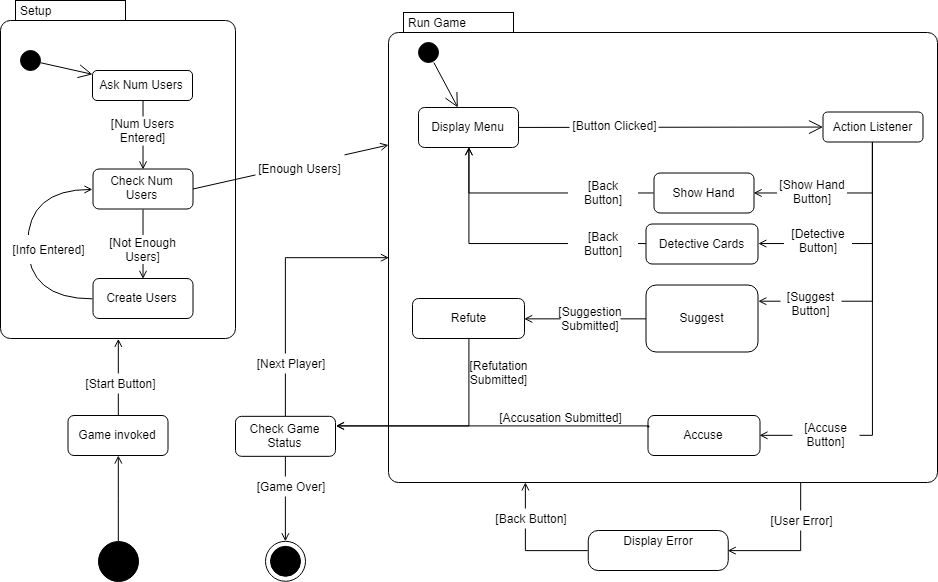

The diagram above was exported from draw.io. Its source (the exported page's mxGraphModel, read from the mxfile embedded in the PNG):
<mxGraphModel dx="1221" dy="692" grid="0" gridSize="10" guides="1" tooltips="1" connect="1" arrows="1" fold="1" page="1" pageScale="1" pageWidth="1169" pageHeight="827" math="0" shadow="0">
  <root>
    <mxCell id="0" />
    <mxCell id="1" parent="0" />
    <mxCell id="gIkRNip6S5tvzKEjtfE7-2" value="Setup" style="shape=mxgraph.sysml.compState;align=left;verticalAlign=top;spacingTop=-3;spacingLeft=18;strokeWidth=1;recursiveResize=0;fontColor=#000000;strokeColor=#000000;fillColor=#FFFFFF;" vertex="1" parent="1">
      <mxGeometry x="100" y="92" width="235" height="338" as="geometry" />
    </mxCell>
    <mxCell id="gIkRNip6S5tvzKEjtfE7-3" value="" style="shape=ellipse;html=1;fillColor=#000000;verticalLabelPosition=bottom;labelBackgroundColor=#ffffff;verticalAlign=top;fontColor=#000000;strokeColor=#000000;" vertex="1" parent="gIkRNip6S5tvzKEjtfE7-2">
      <mxGeometry x="20" y="50" width="20" height="20" as="geometry" />
    </mxCell>
    <mxCell id="gIkRNip6S5tvzKEjtfE7-139" style="edgeStyle=orthogonalEdgeStyle;rounded=0;jumpSize=12;orthogonalLoop=1;jettySize=auto;html=1;exitX=0.5;exitY=1;exitDx=0;exitDy=0;entryX=0.5;entryY=0;entryDx=0;entryDy=0;endArrow=open;endFill=0;" edge="1" parent="gIkRNip6S5tvzKEjtfE7-2" source="gIkRNip6S5tvzKEjtfE7-4" target="gIkRNip6S5tvzKEjtfE7-138">
      <mxGeometry relative="1" as="geometry" />
    </mxCell>
    <mxCell id="gIkRNip6S5tvzKEjtfE7-4" value="Ask Num Users" style="strokeColor=#000000;fillColor=#FFFFFF;gradientColor=inherit;shape=rect;html=1;rounded=1;whiteSpace=wrap;align=center;fontColor=#000000;" vertex="1" parent="gIkRNip6S5tvzKEjtfE7-2">
      <mxGeometry x="92" y="70" width="100" height="30" as="geometry" />
    </mxCell>
    <mxCell id="gIkRNip6S5tvzKEjtfE7-141" style="edgeStyle=orthogonalEdgeStyle;rounded=0;jumpSize=12;orthogonalLoop=1;jettySize=auto;html=1;exitX=0;exitY=0.5;exitDx=0;exitDy=0;entryX=0;entryY=0.5;entryDx=0;entryDy=0;endArrow=open;endFill=0;curved=1;" edge="1" parent="gIkRNip6S5tvzKEjtfE7-2" source="gIkRNip6S5tvzKEjtfE7-5" target="gIkRNip6S5tvzKEjtfE7-138">
      <mxGeometry relative="1" as="geometry">
        <Array as="points">
          <mxPoint x="27" y="298" />
          <mxPoint x="27" y="189" />
        </Array>
      </mxGeometry>
    </mxCell>
    <mxCell id="gIkRNip6S5tvzKEjtfE7-5" value="Create Users" style="strokeColor=#000000;fillColor=#FFFFFF;gradientColor=inherit;shape=rect;html=1;rounded=1;whiteSpace=wrap;align=center;fontColor=#000000;" vertex="1" parent="gIkRNip6S5tvzKEjtfE7-2">
      <mxGeometry x="92.5" y="278" width="100" height="40" as="geometry" />
    </mxCell>
    <mxCell id="gIkRNip6S5tvzKEjtfE7-6" value="" style="strokeColor=#000000;fillColor=inherit;gradientColor=inherit;edgeStyle=none;html=1;endArrow=open;endSize=12;fontColor=#000000;" edge="1" parent="gIkRNip6S5tvzKEjtfE7-2" source="gIkRNip6S5tvzKEjtfE7-3" target="gIkRNip6S5tvzKEjtfE7-4">
      <mxGeometry relative="1" as="geometry" />
    </mxCell>
    <mxCell id="gIkRNip6S5tvzKEjtfE7-140" style="edgeStyle=orthogonalEdgeStyle;rounded=0;jumpSize=12;orthogonalLoop=1;jettySize=auto;html=1;exitX=0.5;exitY=1;exitDx=0;exitDy=0;entryX=0.5;entryY=0;entryDx=0;entryDy=0;endArrow=open;endFill=0;" edge="1" parent="gIkRNip6S5tvzKEjtfE7-2" source="gIkRNip6S5tvzKEjtfE7-138" target="gIkRNip6S5tvzKEjtfE7-5">
      <mxGeometry relative="1" as="geometry" />
    </mxCell>
    <mxCell id="gIkRNip6S5tvzKEjtfE7-138" value="Check Num Users" style="strokeColor=#000000;fillColor=#FFFFFF;gradientColor=inherit;shape=rect;html=1;rounded=1;whiteSpace=wrap;align=center;fontColor=#000000;" vertex="1" parent="gIkRNip6S5tvzKEjtfE7-2">
      <mxGeometry x="92.5" y="168.5" width="100" height="40" as="geometry" />
    </mxCell>
    <mxCell id="gIkRNip6S5tvzKEjtfE7-144" value="[Num Users Entered]" style="text;html=1;strokeColor=none;fillColor=#ffffff;align=center;verticalAlign=middle;whiteSpace=wrap;rounded=0;" vertex="1" parent="gIkRNip6S5tvzKEjtfE7-2">
      <mxGeometry x="98" y="116" width="89" height="29" as="geometry" />
    </mxCell>
    <mxCell id="gIkRNip6S5tvzKEjtfE7-145" value="[Not Enough Users]" style="text;html=1;strokeColor=none;fillColor=#ffffff;align=center;verticalAlign=middle;whiteSpace=wrap;rounded=0;" vertex="1" parent="gIkRNip6S5tvzKEjtfE7-2">
      <mxGeometry x="98" y="234.5" width="89" height="29" as="geometry" />
    </mxCell>
    <mxCell id="gIkRNip6S5tvzKEjtfE7-146" value="[Info Entered]" style="text;html=1;strokeColor=none;fillColor=#ffffff;align=center;verticalAlign=middle;whiteSpace=wrap;rounded=0;" vertex="1" parent="gIkRNip6S5tvzKEjtfE7-2">
      <mxGeometry x="3.5" y="234.5" width="89" height="29" as="geometry" />
    </mxCell>
    <mxCell id="gIkRNip6S5tvzKEjtfE7-131" style="edgeStyle=orthogonalEdgeStyle;rounded=0;jumpSize=12;orthogonalLoop=1;jettySize=auto;html=1;exitX=0.5;exitY=0;exitDx=0;exitDy=0;endArrow=open;endFill=0;" edge="1" parent="1" source="gIkRNip6S5tvzKEjtfE7-13" target="gIkRNip6S5tvzKEjtfE7-130">
      <mxGeometry relative="1" as="geometry" />
    </mxCell>
    <mxCell id="gIkRNip6S5tvzKEjtfE7-13" value="" style="shape=ellipse;html=1;fillColor=#000000;fontSize=18;fontColor=#000000;strokeColor=#000000;" vertex="1" parent="1">
      <mxGeometry x="198" y="633" width="40" height="40" as="geometry" />
    </mxCell>
    <mxCell id="gIkRNip6S5tvzKEjtfE7-135" style="edgeStyle=orthogonalEdgeStyle;rounded=0;jumpSize=12;orthogonalLoop=1;jettySize=auto;html=1;exitX=0.75;exitY=1;exitDx=0;exitDy=0;exitPerimeter=0;entryX=1;entryY=0.5;entryDx=0;entryDy=0;entryPerimeter=0;endArrow=open;endFill=0;" edge="1" parent="1" source="gIkRNip6S5tvzKEjtfE7-14" target="gIkRNip6S5tvzKEjtfE7-59">
      <mxGeometry relative="1" as="geometry" />
    </mxCell>
    <mxCell id="gIkRNip6S5tvzKEjtfE7-14" value="Run Game" style="shape=mxgraph.sysml.compState;align=left;verticalAlign=top;spacingTop=-3;spacingLeft=18;strokeWidth=1;recursiveResize=0;fontColor=#000000;strokeColor=#000000;fillColor=#FFFFFF;" vertex="1" parent="1">
      <mxGeometry x="488" y="104" width="549" height="470" as="geometry" />
    </mxCell>
    <mxCell id="gIkRNip6S5tvzKEjtfE7-15" value="" style="shape=ellipse;html=1;fillColor=#000000;verticalLabelPosition=bottom;labelBackgroundColor=#ffffff;verticalAlign=top;fontColor=#000000;strokeColor=#000000;" vertex="1" parent="gIkRNip6S5tvzKEjtfE7-14">
      <mxGeometry x="30" y="30" width="20" height="20" as="geometry" />
    </mxCell>
    <mxCell id="gIkRNip6S5tvzKEjtfE7-16" value="Display Menu" style="strokeColor=#000000;fillColor=#FFFFFF;gradientColor=inherit;shape=rect;html=1;rounded=1;whiteSpace=wrap;align=center;fontColor=#000000;" vertex="1" parent="gIkRNip6S5tvzKEjtfE7-14">
      <mxGeometry x="30" y="95" width="100" height="40" as="geometry" />
    </mxCell>
    <mxCell id="gIkRNip6S5tvzKEjtfE7-44" style="edgeStyle=orthogonalEdgeStyle;rounded=0;jumpSize=12;orthogonalLoop=1;jettySize=auto;html=1;exitX=0.5;exitY=1;exitDx=0;exitDy=0;entryX=1;entryY=0.5;entryDx=0;entryDy=0;endArrow=open;endFill=0;" edge="1" parent="gIkRNip6S5tvzKEjtfE7-14" source="gIkRNip6S5tvzKEjtfE7-17" target="gIkRNip6S5tvzKEjtfE7-22">
      <mxGeometry relative="1" as="geometry" />
    </mxCell>
    <mxCell id="gIkRNip6S5tvzKEjtfE7-45" style="edgeStyle=orthogonalEdgeStyle;rounded=0;jumpSize=12;orthogonalLoop=1;jettySize=auto;html=1;exitX=0.5;exitY=1;exitDx=0;exitDy=0;entryX=1;entryY=0.5;entryDx=0;entryDy=0;endArrow=open;endFill=0;" edge="1" parent="gIkRNip6S5tvzKEjtfE7-14" source="gIkRNip6S5tvzKEjtfE7-17" target="gIkRNip6S5tvzKEjtfE7-29">
      <mxGeometry relative="1" as="geometry" />
    </mxCell>
    <mxCell id="gIkRNip6S5tvzKEjtfE7-46" style="edgeStyle=orthogonalEdgeStyle;rounded=0;jumpSize=12;orthogonalLoop=1;jettySize=auto;html=1;exitX=0.5;exitY=1;exitDx=0;exitDy=0;entryX=1;entryY=0.25;entryDx=0;entryDy=0;endArrow=open;endFill=0;" edge="1" parent="gIkRNip6S5tvzKEjtfE7-14" source="gIkRNip6S5tvzKEjtfE7-17" target="gIkRNip6S5tvzKEjtfE7-34">
      <mxGeometry relative="1" as="geometry" />
    </mxCell>
    <mxCell id="gIkRNip6S5tvzKEjtfE7-49" style="edgeStyle=orthogonalEdgeStyle;rounded=0;jumpSize=12;orthogonalLoop=1;jettySize=auto;html=1;exitX=0.5;exitY=1;exitDx=0;exitDy=0;entryX=1;entryY=0.5;entryDx=0;entryDy=0;endArrow=open;endFill=0;" edge="1" parent="gIkRNip6S5tvzKEjtfE7-14" source="gIkRNip6S5tvzKEjtfE7-17" target="gIkRNip6S5tvzKEjtfE7-32">
      <mxGeometry relative="1" as="geometry" />
    </mxCell>
    <mxCell id="gIkRNip6S5tvzKEjtfE7-17" value="Action Listener" style="strokeColor=#000000;fillColor=#FFFFFF;gradientColor=inherit;shape=rect;html=1;rounded=1;whiteSpace=wrap;align=center;fontColor=#000000;" vertex="1" parent="gIkRNip6S5tvzKEjtfE7-14">
      <mxGeometry x="434.5" y="99.5" width="100" height="30" as="geometry" />
    </mxCell>
    <mxCell id="gIkRNip6S5tvzKEjtfE7-18" value="" style="strokeColor=#000000;fillColor=inherit;gradientColor=inherit;edgeStyle=none;html=1;endArrow=open;endSize=12;fontColor=#000000;" edge="1" parent="gIkRNip6S5tvzKEjtfE7-14" source="gIkRNip6S5tvzKEjtfE7-15" target="gIkRNip6S5tvzKEjtfE7-16">
      <mxGeometry relative="1" as="geometry" />
    </mxCell>
    <mxCell id="gIkRNip6S5tvzKEjtfE7-19" value="" style="strokeColor=#000000;fillColor=inherit;gradientColor=inherit;edgeStyle=none;html=1;endArrow=open;endSize=12;fontColor=#000000;" edge="1" parent="gIkRNip6S5tvzKEjtfE7-14" source="gIkRNip6S5tvzKEjtfE7-16" target="gIkRNip6S5tvzKEjtfE7-17">
      <mxGeometry relative="1" as="geometry" />
    </mxCell>
    <mxCell id="gIkRNip6S5tvzKEjtfE7-39" style="edgeStyle=orthogonalEdgeStyle;rounded=0;jumpSize=12;orthogonalLoop=1;jettySize=auto;html=1;exitX=0;exitY=0.5;exitDx=0;exitDy=0;entryX=0.5;entryY=1;entryDx=0;entryDy=0;endArrow=open;endFill=0;" edge="1" parent="gIkRNip6S5tvzKEjtfE7-14" source="gIkRNip6S5tvzKEjtfE7-22" target="gIkRNip6S5tvzKEjtfE7-16">
      <mxGeometry relative="1" as="geometry" />
    </mxCell>
    <mxCell id="gIkRNip6S5tvzKEjtfE7-22" value="Show Hand" style="strokeColor=#000000;fillColor=#FFFFFF;gradientColor=inherit;shape=rect;html=1;rounded=1;whiteSpace=wrap;align=center;fontColor=#000000;" vertex="1" parent="gIkRNip6S5tvzKEjtfE7-14">
      <mxGeometry x="265.5" y="160.5" width="100" height="40" as="geometry" />
    </mxCell>
    <mxCell id="gIkRNip6S5tvzKEjtfE7-41" style="edgeStyle=orthogonalEdgeStyle;rounded=0;jumpSize=12;orthogonalLoop=1;jettySize=auto;html=1;exitX=0;exitY=0.5;exitDx=0;exitDy=0;entryX=0.5;entryY=1;entryDx=0;entryDy=0;endArrow=open;endFill=0;" edge="1" parent="gIkRNip6S5tvzKEjtfE7-14" source="gIkRNip6S5tvzKEjtfE7-29" target="gIkRNip6S5tvzKEjtfE7-16">
      <mxGeometry relative="1" as="geometry" />
    </mxCell>
    <mxCell id="gIkRNip6S5tvzKEjtfE7-29" value="Detective Cards" style="strokeColor=#000000;fillColor=#FFFFFF;gradientColor=inherit;shape=rect;html=1;rounded=1;whiteSpace=wrap;align=center;fontColor=#000000;" vertex="1" parent="gIkRNip6S5tvzKEjtfE7-14">
      <mxGeometry x="257.5" y="211.5" width="112" height="40" as="geometry" />
    </mxCell>
    <mxCell id="gIkRNip6S5tvzKEjtfE7-32" value="Accuse" style="strokeColor=#000000;fillColor=#FFFFFF;gradientColor=inherit;shape=rect;html=1;rounded=1;whiteSpace=wrap;align=center;fontColor=#000000;" vertex="1" parent="gIkRNip6S5tvzKEjtfE7-14">
      <mxGeometry x="259.5" y="403" width="112" height="40" as="geometry" />
    </mxCell>
    <mxCell id="gIkRNip6S5tvzKEjtfE7-126" style="edgeStyle=orthogonalEdgeStyle;rounded=0;jumpSize=12;orthogonalLoop=1;jettySize=auto;html=1;exitX=0;exitY=0.5;exitDx=0;exitDy=0;entryX=1;entryY=0.5;entryDx=0;entryDy=0;endArrow=open;endFill=0;" edge="1" parent="gIkRNip6S5tvzKEjtfE7-14" source="gIkRNip6S5tvzKEjtfE7-34" target="gIkRNip6S5tvzKEjtfE7-36">
      <mxGeometry relative="1" as="geometry" />
    </mxCell>
    <mxCell id="gIkRNip6S5tvzKEjtfE7-34" value="Suggest" style="strokeColor=#000000;fillColor=#FFFFFF;gradientColor=inherit;shape=rect;html=1;rounded=1;whiteSpace=wrap;align=center;fontColor=#000000;" vertex="1" parent="gIkRNip6S5tvzKEjtfE7-14">
      <mxGeometry x="257.5" y="272.5" width="112" height="67" as="geometry" />
    </mxCell>
    <mxCell id="gIkRNip6S5tvzKEjtfE7-36" value="Refute" style="strokeColor=#000000;fillColor=#FFFFFF;gradientColor=inherit;shape=rect;html=1;rounded=1;whiteSpace=wrap;align=center;fontColor=#000000;" vertex="1" parent="gIkRNip6S5tvzKEjtfE7-14">
      <mxGeometry x="24" y="286" width="112" height="40" as="geometry" />
    </mxCell>
    <mxCell id="gIkRNip6S5tvzKEjtfE7-64" value="[Button Clicked]" style="text;html=1;strokeColor=none;fillColor=#ffffff;align=center;verticalAlign=middle;whiteSpace=wrap;rounded=0;" vertex="1" parent="gIkRNip6S5tvzKEjtfE7-14">
      <mxGeometry x="181" y="103" width="89" height="20" as="geometry" />
    </mxCell>
    <mxCell id="gIkRNip6S5tvzKEjtfE7-90" value="[Show Hand Button]" style="text;html=1;strokeColor=none;fillColor=#ffffff;align=center;verticalAlign=middle;whiteSpace=wrap;rounded=0;" vertex="1" parent="gIkRNip6S5tvzKEjtfE7-14">
      <mxGeometry x="388.5" y="169" width="70" height="20" as="geometry" />
    </mxCell>
    <mxCell id="gIkRNip6S5tvzKEjtfE7-99" value="[Back Button]" style="text;html=1;strokeColor=none;fillColor=#ffffff;align=center;verticalAlign=middle;whiteSpace=wrap;rounded=0;" vertex="1" parent="gIkRNip6S5tvzKEjtfE7-14">
      <mxGeometry x="179.5" y="170.5" width="70" height="20" as="geometry" />
    </mxCell>
    <mxCell id="gIkRNip6S5tvzKEjtfE7-100" value="[Back Button]" style="text;html=1;strokeColor=none;fillColor=#ffffff;align=center;verticalAlign=middle;whiteSpace=wrap;rounded=0;" vertex="1" parent="gIkRNip6S5tvzKEjtfE7-14">
      <mxGeometry x="179.5" y="221.5" width="70" height="20" as="geometry" />
    </mxCell>
    <mxCell id="gIkRNip6S5tvzKEjtfE7-101" value="[Accusation Submitted]" style="text;html=1;strokeColor=none;fillColor=#ffffff;align=center;verticalAlign=middle;whiteSpace=wrap;rounded=0;" vertex="1" parent="gIkRNip6S5tvzKEjtfE7-14">
      <mxGeometry x="107" y="395" width="130" height="20" as="geometry" />
    </mxCell>
    <mxCell id="gIkRNip6S5tvzKEjtfE7-93" value="[Accuse Button]&lt;span style=&quot;font-family: &amp;#34;helvetica&amp;#34; , &amp;#34;arial&amp;#34; , sans-serif ; font-size: 0px ; white-space: nowrap&quot;&gt;%3CmxGraphModel%3E%3Croot%3E%3CmxCell%20id%3D%220%22%2F%3E%3CmxCell%20id%3D%221%22%20parent%3D%220%22%2F%3E%3CmxCell%20id%3D%222%22%20value%3D%22DC%20Button%22%20style%3D%22text%3Bhtml%3D1%3BstrokeColor%3Dnone%3BfillColor%3D%23ffffff%3Balign%3Dcenter%3BverticalAlign%3Dmiddle%3BwhiteSpace%3Dwrap%3Brounded%3D0%3B%22%20vertex%3D%221%22%20parent%3D%221%22%3E%3CmxGeometry%20x%3D%22722%22%20y%3D%22432%22%20width%3D%2289%22%20height%3D%2220%22%20as%3D%22geometry%22%2F%3E%3C%2FmxCell%3E%3C%2Froot%3E%3C%2FmxGraphModel%3E&lt;/span&gt;" style="text;html=1;strokeColor=none;fillColor=#ffffff;align=center;verticalAlign=middle;whiteSpace=wrap;rounded=0;" vertex="1" parent="gIkRNip6S5tvzKEjtfE7-14">
      <mxGeometry x="404" y="413" width="67" height="20" as="geometry" />
    </mxCell>
    <mxCell id="gIkRNip6S5tvzKEjtfE7-128" value="[Suggestion Submitted]" style="text;html=1;strokeColor=none;fillColor=#ffffff;align=center;verticalAlign=middle;whiteSpace=wrap;rounded=0;" vertex="1" parent="gIkRNip6S5tvzKEjtfE7-14">
      <mxGeometry x="172" y="296" width="60" height="20" as="geometry" />
    </mxCell>
    <mxCell id="gIkRNip6S5tvzKEjtfE7-148" value="[Refutation Submitted]" style="text;html=1;strokeColor=none;fillColor=#ffffff;align=center;verticalAlign=middle;whiteSpace=wrap;rounded=0;" vertex="1" parent="gIkRNip6S5tvzKEjtfE7-14">
      <mxGeometry x="80" y="350.5" width="60" height="20" as="geometry" />
    </mxCell>
    <mxCell id="gIkRNip6S5tvzKEjtfE7-54" value="" style="shape=mxgraph.sysml.actFinal;html=1;verticalLabelPosition=bottom;labelBackgroundColor=#ffffff;verticalAlign=top;fontColor=#000000;fillColor=#FFFFFF;strokeColor=#000000;" vertex="1" parent="1">
      <mxGeometry x="365" y="632.7999877929688" width="40" height="40" as="geometry" />
    </mxCell>
    <mxCell id="gIkRNip6S5tvzKEjtfE7-136" style="edgeStyle=orthogonalEdgeStyle;rounded=0;jumpSize=12;orthogonalLoop=1;jettySize=auto;html=1;exitX=0;exitY=0.5;exitDx=0;exitDy=0;exitPerimeter=0;entryX=0.25;entryY=1;entryDx=0;entryDy=0;entryPerimeter=0;endArrow=open;endFill=0;" edge="1" parent="1" source="gIkRNip6S5tvzKEjtfE7-59" target="gIkRNip6S5tvzKEjtfE7-14">
      <mxGeometry relative="1" as="geometry">
        <Array as="points">
          <mxPoint x="625" y="642" />
        </Array>
      </mxGeometry>
    </mxCell>
    <mxCell id="gIkRNip6S5tvzKEjtfE7-59" value="&lt;p style=&quot;margin: 0px ; margin-top: 4px ; text-align: center&quot;&gt;Display Error&lt;/p&gt;" style="shape=mxgraph.sysml.simpleState;html=1;overflow=fill;whiteSpace=wrap;align=center;fontColor=#000000;fillColor=#FFFFFF;strokeColor=#000000;" vertex="1" parent="1">
      <mxGeometry x="687.7646484375" y="622" width="140" height="40" as="geometry" />
    </mxCell>
    <mxCell id="gIkRNip6S5tvzKEjtfE7-92" value="[Detective Button]" style="text;html=1;strokeColor=none;fillColor=#ffffff;align=center;verticalAlign=middle;whiteSpace=wrap;rounded=0;" vertex="1" parent="1">
      <mxGeometry x="883.5" y="322" width="68" height="20" as="geometry" />
    </mxCell>
    <mxCell id="gIkRNip6S5tvzKEjtfE7-94" value="[Suggest Button]&lt;span style=&quot;font-family: &amp;#34;helvetica&amp;#34; , &amp;#34;arial&amp;#34; , sans-serif ; font-size: 0px ; white-space: nowrap&quot;&gt;%3CmxGraphModel%3E%3Croot%3E%3CmxCell%20id%3D%220%22%2F%3E%3CmxCell%20id%3D%221%22%20parent%3D%220%22%2F%3E%3CmxCell%20id%3D%222%22%20value%3D%22DC%20Button%22%20style%3D%22text%3Bhtml%3D1%3BstrokeColor%3Dnone%3BfillColor%3D%23ffffff%3Balign%3Dcenter%3BverticalAlign%3Dmiddle%3BwhiteSpace%3Dwrap%3Brounded%3D0%3B%22%20vertex%3D%221%22%20parent%3D%221%22%3E%3CmxGeometry%20x%3D%22722%22%20y%3D%22432%22%20width%3D%2289%22%20height%3D%2220%22%20as%3D%22geometry%22%2F%3E%3C%2FmxCell%3E%3C%2Froot%3E%3C%2FmxGraphModel%3E&lt;/span&gt;" style="text;html=1;strokeColor=none;fillColor=#ffffff;align=center;verticalAlign=middle;whiteSpace=wrap;rounded=0;" vertex="1" parent="1">
      <mxGeometry x="880" y="385" width="61" height="20" as="geometry" />
    </mxCell>
    <mxCell id="gIkRNip6S5tvzKEjtfE7-113" style="edgeStyle=orthogonalEdgeStyle;rounded=0;jumpSize=12;orthogonalLoop=1;jettySize=auto;html=1;entryX=0;entryY=0;entryDx=0;entryDy=245;entryPerimeter=0;endArrow=open;endFill=0;exitX=0.5;exitY=0;exitDx=0;exitDy=0;" edge="1" parent="1" source="gIkRNip6S5tvzKEjtfE7-114" target="gIkRNip6S5tvzKEjtfE7-14">
      <mxGeometry relative="1" as="geometry">
        <mxPoint x="372" y="392" as="sourcePoint" />
        <Array as="points">
          <mxPoint x="385" y="349" />
        </Array>
      </mxGeometry>
    </mxCell>
    <mxCell id="gIkRNip6S5tvzKEjtfE7-51" style="edgeStyle=orthogonalEdgeStyle;rounded=0;jumpSize=12;orthogonalLoop=1;jettySize=auto;html=1;exitX=0;exitY=0.25;exitDx=0;exitDy=0;endArrow=open;endFill=0;entryX=1;entryY=0.25;entryDx=0;entryDy=0;" edge="1" parent="1" source="gIkRNip6S5tvzKEjtfE7-32" target="gIkRNip6S5tvzKEjtfE7-114">
      <mxGeometry relative="1" as="geometry">
        <mxPoint x="437" y="394.5" as="targetPoint" />
        <Array as="points">
          <mxPoint x="748" y="518" />
        </Array>
      </mxGeometry>
    </mxCell>
    <mxCell id="gIkRNip6S5tvzKEjtfE7-117" style="edgeStyle=orthogonalEdgeStyle;rounded=0;jumpSize=12;orthogonalLoop=1;jettySize=auto;html=1;exitX=0.5;exitY=1;exitDx=0;exitDy=0;endArrow=open;endFill=0;" edge="1" parent="1" source="gIkRNip6S5tvzKEjtfE7-114" target="gIkRNip6S5tvzKEjtfE7-54">
      <mxGeometry relative="1" as="geometry" />
    </mxCell>
    <mxCell id="gIkRNip6S5tvzKEjtfE7-114" value="Check Game Status" style="shape=rect;rounded=1;html=1;whiteSpace=wrap;align=center;fontColor=#000000;fillColor=#ffffff;strokeColor=#000000;" vertex="1" parent="1">
      <mxGeometry x="335" y="507.83331298828125" width="100" height="40" as="geometry" />
    </mxCell>
    <mxCell id="gIkRNip6S5tvzKEjtfE7-118" value="[Game Over]" style="text;html=1;strokeColor=none;fillColor=#ffffff;align=center;verticalAlign=middle;whiteSpace=wrap;rounded=0;" vertex="1" parent="1">
      <mxGeometry x="350" y="568" width="80" height="20" as="geometry" />
    </mxCell>
    <mxCell id="gIkRNip6S5tvzKEjtfE7-120" value="[Next Player]" style="text;html=1;strokeColor=none;fillColor=#ffffff;align=center;verticalAlign=middle;whiteSpace=wrap;rounded=0;" vertex="1" parent="1">
      <mxGeometry x="350" y="445" width="80" height="20" as="geometry" />
    </mxCell>
    <mxCell id="gIkRNip6S5tvzKEjtfE7-132" style="edgeStyle=orthogonalEdgeStyle;rounded=0;jumpSize=12;orthogonalLoop=1;jettySize=auto;html=1;exitX=0.5;exitY=0;exitDx=0;exitDy=0;entryX=0.5;entryY=1;entryDx=0;entryDy=0;entryPerimeter=0;endArrow=open;endFill=0;" edge="1" parent="1" source="gIkRNip6S5tvzKEjtfE7-130" target="gIkRNip6S5tvzKEjtfE7-2">
      <mxGeometry relative="1" as="geometry" />
    </mxCell>
    <mxCell id="gIkRNip6S5tvzKEjtfE7-130" value="Game invoked" style="shape=rect;rounded=1;html=1;whiteSpace=wrap;align=center;fontColor=#000000;fillColor=#ffffff;strokeColor=#000000;" vertex="1" parent="1">
      <mxGeometry x="167.5" y="507" width="100" height="40" as="geometry" />
    </mxCell>
    <mxCell id="gIkRNip6S5tvzKEjtfE7-143" style="edgeStyle=none;rounded=0;jumpSize=12;orthogonalLoop=1;jettySize=auto;html=1;exitX=1;exitY=0.5;exitDx=0;exitDy=0;endArrow=open;endFill=0;entryX=0;entryY=0;entryDx=0;entryDy=132.5;entryPerimeter=0;" edge="1" parent="1" source="gIkRNip6S5tvzKEjtfE7-138" target="gIkRNip6S5tvzKEjtfE7-14">
      <mxGeometry relative="1" as="geometry" />
    </mxCell>
    <mxCell id="gIkRNip6S5tvzKEjtfE7-147" value="[Enough Users]" style="text;html=1;strokeColor=none;fillColor=#ffffff;align=center;verticalAlign=middle;whiteSpace=wrap;rounded=0;" vertex="1" parent="1">
      <mxGeometry x="355" y="245.5" width="89" height="29" as="geometry" />
    </mxCell>
    <mxCell id="gIkRNip6S5tvzKEjtfE7-149" style="edgeStyle=orthogonalEdgeStyle;rounded=0;jumpSize=12;orthogonalLoop=1;jettySize=auto;html=1;exitX=0.5;exitY=1;exitDx=0;exitDy=0;entryX=1;entryY=0.25;entryDx=0;entryDy=0;endArrow=open;endFill=0;" edge="1" parent="1" source="gIkRNip6S5tvzKEjtfE7-36" target="gIkRNip6S5tvzKEjtfE7-114">
      <mxGeometry relative="1" as="geometry" />
    </mxCell>
    <mxCell id="gIkRNip6S5tvzKEjtfE7-150" value="[Start Button]" style="text;html=1;strokeColor=none;fillColor=#ffffff;align=center;verticalAlign=middle;whiteSpace=wrap;rounded=0;" vertex="1" parent="1">
      <mxGeometry x="180" y="465" width="80" height="20" as="geometry" />
    </mxCell>
    <mxCell id="gIkRNip6S5tvzKEjtfE7-151" value="[User Error]" style="text;html=1;strokeColor=none;fillColor=#ffffff;align=center;verticalAlign=middle;whiteSpace=wrap;rounded=0;" vertex="1" parent="1">
      <mxGeometry x="867" y="602" width="67" height="20" as="geometry" />
    </mxCell>
    <mxCell id="gIkRNip6S5tvzKEjtfE7-153" value="[Back Button]" style="text;html=1;strokeColor=none;fillColor=#ffffff;align=center;verticalAlign=middle;whiteSpace=wrap;rounded=0;" vertex="1" parent="1">
      <mxGeometry x="591" y="600" width="80" height="20" as="geometry" />
    </mxCell>
  </root>
</mxGraphModel>